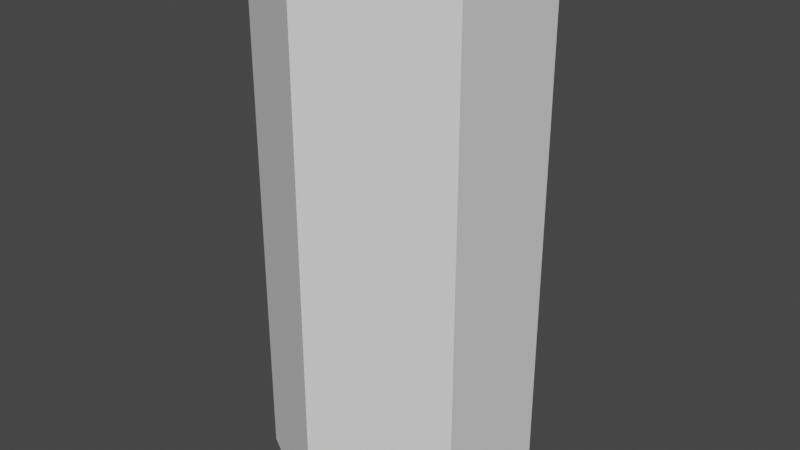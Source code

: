 # Source: Tiles.blend  (saved by Blender 3.2.14; exported with 4.5.12 LTS)
import bpy
from mathutils import Matrix  # noqa: F401  (used for matrix-valued properties, if any)

bpy.ops.wm.read_factory_settings(use_empty=True)
scene = bpy.context.scene
scene.name = 'Scene'

# ---- collections
col_tiles = bpy.data.collections.new('Tiles'); scene.collection.children.link(col_tiles)

# ---- world
world_world = bpy.data.worlds.new('World'); scene.world = world_world
world_world.use_nodes = True; world_world.node_tree.nodes.clear()
_N = world_world.node_tree.nodes; _L = world_world.node_tree.links
n0 = _N.new('ShaderNodeOutputWorld'); n0.name = 'World Output'; n0.location = (300, 300)
n1 = _N.new('ShaderNodeBackground'); n1.name = 'Background'; n1.location = (10, 300)
n1.inputs[0].default_value = (0.05088, 0.05088, 0.05088, 1.0)
_L.new(n1.outputs[0], n0.inputs[0])
n0.is_active_output = True
world_world.color = (0.05088, 0.05088, 0.05088)
world_world.use_sun_shadow = False
world_world.sun_shadow_jitter_overblur = 0.0

# ---- meshes
me_plane = bpy.data.meshes.new('Plane')
me_plane.from_pydata([(0.0, -1.0, -0.5), (0.0, 1.0, -0.5), (0.433, -1.0, -0.25), (0.433, 1.0, -0.25), (0.433, -1.0, 0.25), (0.433, 1.0, 0.25), (-4.371e-08, -1.0, 0.5), (-4.371e-08, 1.0, 0.5), (-0.433, -1.0, 0.25), (-0.433, 1.0, 0.25), (-0.433, -1.0, -0.25), (-0.433, 1.0, -0.25)], [], [(0, 1, 3, 2), (2, 3, 5, 4), (4, 5, 7, 6), (6, 7, 9, 8), (3, 1, 11, 9, 7, 5), (8, 9, 11, 10), (10, 11, 1, 0), (0, 2, 4, 6, 8, 10)])
_uv = me_plane.uv_layers.new(name='UVMap')
_uv.uv.foreach_set('vector', [1.0, 0.5, 1.0, 1.0, 0.8333, 1.0, 0.8333, 0.5, 0.8333, 0.5, 0.8333, 1.0, 0.6667, 1.0, 0.6667, 0.5, 0.6667, 0.5, 0.6667, 1.0, 0.5, 1.0, 0.5, 0.5, 0.5, 0.5, 0.5, 1.0, 0.3333, 1.0, 0.3333, 0.5, 0.4578, 0.37, 0.25, 0.49, 0.04215, 0.37, 0.04215, 0.13, 0.25, 0.01, 0.4578, 0.13, 0.3333, 0.5, 0.3333, 1.0, 0.1667, 1.0, 0.1667, 0.5, 0.1667, 0.5, 0.1667, 1.0, -8.941e-08, 1.0, -8.941e-08, 0.5, 0.75, 0.49, 0.9578, 0.37, 0.9578, 0.13, 0.75, 0.01, 0.5422, 0.13, 0.5422, 0.37])
me_plane.update()

# ---- objects
ob_basic = bpy.data.objects.new('Basic', me_plane)

# ---- transforms, parenting, visibility, modifiers, constraints
ob_basic.location = (0.0, 0.0, 0.0)
ob_basic.rotation_euler = (1.571, 0.0, 0.0)

# ---- collection membership
col_tiles.objects.link(ob_basic)

# ---- scene / render settings (as saved in the file)
scene.frame_start = 1; scene.frame_end = 250; scene.frame_set(1)
scene.render.engine = 'BLENDER_EEVEE_NEXT'
scene.cycles.sampling_pattern = 'TABULATED_SOBOL'
scene.cycles.use_light_tree = False
scene.view_settings.view_transform = 'Filmic'
bpy.context.view_layer.update()

# ---- added for rendering (the .blend has no active camera and no usable light): camera, sun
cam_auto = bpy.data.cameras.new('AutoCamera')
cam_auto.lens = 50.0
cam_auto.sensor_width = 36.0
cam_auto.clip_end = 1000.0
ob_auto_camera = bpy.data.objects.new('AutoCamera', cam_auto)
scene.collection.objects.link(ob_auto_camera)
ob_auto_camera.location = (2.21861, -2.66233, 1.77489)
ob_auto_camera.rotation_euler = (1.09748, -7.21219e-08, 0.694738)
scene.camera = ob_auto_camera
light_auto_sun = bpy.data.lights.new('AutoSun', 'SUN')
light_auto_sun.energy = 3.0
light_auto_sun.angle = 0.0523599
ob_auto_sun = bpy.data.objects.new('AutoSun', light_auto_sun)
scene.collection.objects.link(ob_auto_sun)
ob_auto_sun.rotation_euler = (0.872665, 0.174533, 0.523599)
bpy.context.view_layer.update()
